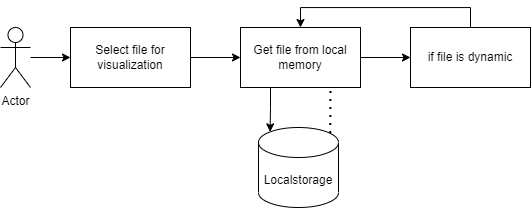

The diagram above was exported from draw.io. Its source (the exported page's mxGraphModel, read from the mxfile embedded in the PNG):
<mxGraphModel dx="1186" dy="651" grid="0" gridSize="10" guides="1" tooltips="1" connect="1" arrows="1" fold="1" page="1" pageScale="1" pageWidth="2339" pageHeight="3300" math="0" shadow="0">
  <root>
    <mxCell id="0" />
    <mxCell id="1" parent="0" />
    <mxCell id="2" style="edgeStyle=orthogonalEdgeStyle;rounded=0;orthogonalLoop=1;jettySize=auto;html=1;entryX=0;entryY=0.5;entryDx=0;entryDy=0;" edge="1" source="3" target="5" parent="1">
      <mxGeometry relative="1" as="geometry" />
    </mxCell>
    <mxCell id="3" value="Actor" style="shape=umlActor;verticalLabelPosition=bottom;verticalAlign=top;html=1;outlineConnect=0;" vertex="1" parent="1">
      <mxGeometry x="390" y="1520" width="30" height="60" as="geometry" />
    </mxCell>
    <mxCell id="4" style="edgeStyle=orthogonalEdgeStyle;rounded=0;orthogonalLoop=1;jettySize=auto;html=1;entryX=0;entryY=0.5;entryDx=0;entryDy=0;" edge="1" source="5" target="8" parent="1">
      <mxGeometry relative="1" as="geometry" />
    </mxCell>
    <mxCell id="5" value="Select file for visualization" style="rounded=0;whiteSpace=wrap;html=1;" vertex="1" parent="1">
      <mxGeometry x="460" y="1520" width="120" height="60" as="geometry" />
    </mxCell>
    <mxCell id="6" style="edgeStyle=orthogonalEdgeStyle;rounded=0;orthogonalLoop=1;jettySize=auto;html=1;entryX=0;entryY=0.5;entryDx=0;entryDy=0;" edge="1" source="8" target="10" parent="1">
      <mxGeometry relative="1" as="geometry" />
    </mxCell>
    <mxCell id="7" style="edgeStyle=orthogonalEdgeStyle;rounded=0;orthogonalLoop=1;jettySize=auto;html=1;exitX=0.25;exitY=1;exitDx=0;exitDy=0;entryX=0.145;entryY=0;entryDx=0;entryDy=4.35;entryPerimeter=0;" edge="1" source="8" target="11" parent="1">
      <mxGeometry relative="1" as="geometry" />
    </mxCell>
    <mxCell id="8" value="Get file from local memory" style="rounded=0;whiteSpace=wrap;html=1;" vertex="1" parent="1">
      <mxGeometry x="630" y="1520" width="120" height="60" as="geometry" />
    </mxCell>
    <mxCell id="9" style="edgeStyle=orthogonalEdgeStyle;rounded=0;orthogonalLoop=1;jettySize=auto;html=1;entryX=0.5;entryY=0;entryDx=0;entryDy=0;" edge="1" source="10" target="8" parent="1">
      <mxGeometry relative="1" as="geometry">
        <Array as="points">
          <mxPoint x="860" y="1500" />
          <mxPoint x="690" y="1500" />
        </Array>
      </mxGeometry>
    </mxCell>
    <mxCell id="10" value="if file is dynamic" style="rounded=0;whiteSpace=wrap;html=1;" vertex="1" parent="1">
      <mxGeometry x="800" y="1520" width="120" height="60" as="geometry" />
    </mxCell>
    <mxCell id="11" value="Localstorage" style="shape=cylinder3;whiteSpace=wrap;html=1;boundedLbl=1;backgroundOutline=1;size=15;" vertex="1" parent="1">
      <mxGeometry x="648" y="1620" width="80" height="80" as="geometry" />
    </mxCell>
    <mxCell id="12" value="" style="endArrow=none;dashed=1;html=1;dashPattern=1 3;strokeWidth=2;rounded=0;entryX=0.75;entryY=1;entryDx=0;entryDy=0;exitX=0.897;exitY=0.069;exitDx=0;exitDy=0;exitPerimeter=0;" edge="1" source="11" target="8" parent="1">
      <mxGeometry width="50" height="50" relative="1" as="geometry">
        <mxPoint x="720" y="1630" as="sourcePoint" />
        <mxPoint x="830" y="1610" as="targetPoint" />
      </mxGeometry>
    </mxCell>
  </root>
</mxGraphModel>